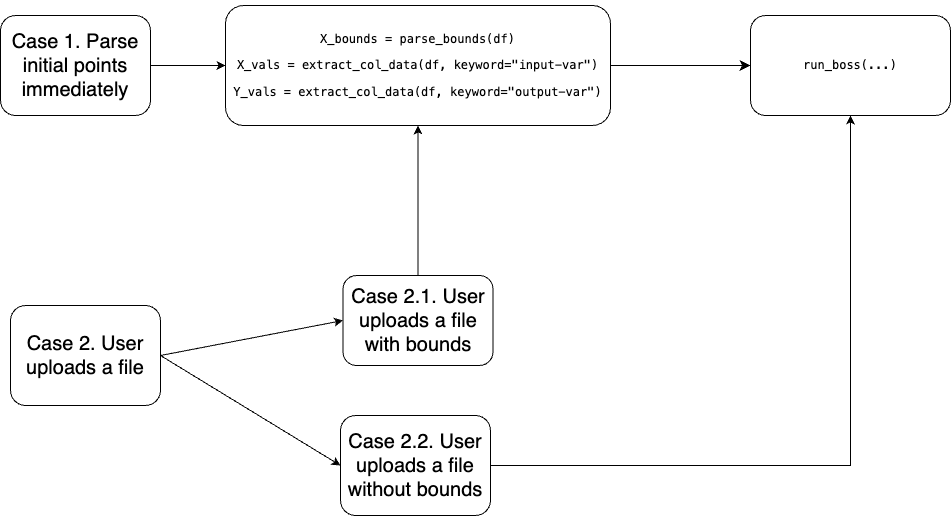

The diagram above was exported from draw.io. Its source (the exported page's mxGraphModel, read from the mxfile embedded in the PNG):
<mxGraphModel dx="1461" dy="779" grid="1" gridSize="10" guides="1" tooltips="1" connect="1" arrows="1" fold="1" page="1" pageScale="1" pageWidth="850" pageHeight="1100" math="0" shadow="0">
  <root>
    <mxCell id="0" />
    <mxCell id="1" parent="0" />
    <mxCell id="JNtbbqLwfh45D2J7izvh-14" style="edgeStyle=orthogonalEdgeStyle;rounded=0;orthogonalLoop=1;jettySize=auto;html=1;entryX=0;entryY=0.5;entryDx=0;entryDy=0;" parent="1" source="JNtbbqLwfh45D2J7izvh-1" target="JNtbbqLwfh45D2J7izvh-11" edge="1">
      <mxGeometry relative="1" as="geometry" />
    </mxCell>
    <mxCell id="JNtbbqLwfh45D2J7izvh-1" value="&lt;br&gt;&lt;br&gt;&lt;p style=&quot;margin-top: 0pt; margin-bottom: 0pt; margin-left: 0in; direction: ltr; unicode-bidi: embed; word-break: normal; font-size: 20px;&quot;&gt;&lt;font style=&quot;font-size: 20px;&quot; face=&quot;Helvetica&quot;&gt;Case 1. Parse initial points immediately&lt;/font&gt;&lt;/p&gt;&lt;br style=&quot;font-size: 20px;&quot;&gt;&lt;div&gt;&lt;br&gt;&lt;/div&gt;" style="rounded=1;whiteSpace=wrap;html=1;" parent="1" vertex="1">
      <mxGeometry x="10" y="50" width="150" height="100" as="geometry" />
    </mxCell>
    <mxCell id="JNtbbqLwfh45D2J7izvh-2" value="&lt;p style=&quot;margin-top: 0pt; margin-bottom: 0pt; margin-left: 0in; direction: ltr; unicode-bidi: embed; word-break: normal; font-size: 20px;&quot;&gt;&lt;font style=&quot;font-size: 20px;&quot; face=&quot;Helvetica&quot;&gt;Case 2. User uploads a file&lt;/font&gt;&lt;/p&gt;" style="rounded=1;whiteSpace=wrap;html=1;" parent="1" vertex="1">
      <mxGeometry x="20" y="340" width="150" height="100" as="geometry" />
    </mxCell>
    <mxCell id="JNtbbqLwfh45D2J7izvh-16" style="edgeStyle=orthogonalEdgeStyle;rounded=0;orthogonalLoop=1;jettySize=auto;html=1;entryX=0.5;entryY=1;entryDx=0;entryDy=0;" parent="1" source="JNtbbqLwfh45D2J7izvh-4" target="JNtbbqLwfh45D2J7izvh-11" edge="1">
      <mxGeometry relative="1" as="geometry" />
    </mxCell>
    <mxCell id="JNtbbqLwfh45D2J7izvh-4" value="&lt;p style=&quot;margin-top: 0pt; margin-bottom: 0pt; margin-left: 0in; direction: ltr; unicode-bidi: embed; word-break: normal; font-size: 20px;&quot;&gt;&lt;font style=&quot;font-size: 20px;&quot; face=&quot;Helvetica&quot;&gt;Case 2.1. User uploads a file with bounds&lt;/font&gt;&lt;/p&gt;" style="rounded=1;whiteSpace=wrap;html=1;" parent="1" vertex="1">
      <mxGeometry x="352.5" y="310" width="150" height="90" as="geometry" />
    </mxCell>
    <mxCell id="JNtbbqLwfh45D2J7izvh-20" style="edgeStyle=orthogonalEdgeStyle;rounded=0;orthogonalLoop=1;jettySize=auto;html=1;entryX=0.5;entryY=1;entryDx=0;entryDy=0;" parent="1" source="JNtbbqLwfh45D2J7izvh-6" target="JNtbbqLwfh45D2J7izvh-18" edge="1">
      <mxGeometry relative="1" as="geometry" />
    </mxCell>
    <mxCell id="JNtbbqLwfh45D2J7izvh-6" value="&lt;p style=&quot;margin-top: 0pt; margin-bottom: 0pt; margin-left: 0in; direction: ltr; unicode-bidi: embed; word-break: normal; font-size: 20px;&quot;&gt;&lt;font style=&quot;font-size: 20px;&quot; face=&quot;Helvetica&quot;&gt;Case 2.2. User uploads a file without bounds&lt;/font&gt;&lt;/p&gt;" style="rounded=1;whiteSpace=wrap;html=1;" parent="1" vertex="1">
      <mxGeometry x="350" y="450" width="150" height="100" as="geometry" />
    </mxCell>
    <mxCell id="JNtbbqLwfh45D2J7izvh-9" value="" style="endArrow=classic;html=1;rounded=0;exitX=1;exitY=0.5;exitDx=0;exitDy=0;entryX=0;entryY=0.5;entryDx=0;entryDy=0;" parent="1" source="JNtbbqLwfh45D2J7izvh-2" target="JNtbbqLwfh45D2J7izvh-6" edge="1">
      <mxGeometry width="50" height="50" relative="1" as="geometry">
        <mxPoint x="400" y="390" as="sourcePoint" />
        <mxPoint x="450" y="340" as="targetPoint" />
      </mxGeometry>
    </mxCell>
    <mxCell id="SNYUOMBOwC4bR0OmchoQ-2" style="edgeStyle=none;curved=1;rounded=0;orthogonalLoop=1;jettySize=auto;html=1;entryX=0;entryY=0.5;entryDx=0;entryDy=0;fontSize=12;startSize=8;endSize=8;" edge="1" parent="1" source="JNtbbqLwfh45D2J7izvh-11" target="JNtbbqLwfh45D2J7izvh-18">
      <mxGeometry relative="1" as="geometry" />
    </mxCell>
    <mxCell id="JNtbbqLwfh45D2J7izvh-11" value="&lt;pre style=&quot;font-family: &amp;quot;JetBrains Mono&amp;quot;, monospace;&quot;&gt;X_bounds = parse_bounds(df)&lt;/pre&gt;&lt;pre style=&quot;&quot;&gt;&lt;font face=&quot;JetBrains Mono, monospace&quot;&gt;X_vals = extract_col_data(df, &lt;/font&gt;keyword=&quot;input-var&quot;)&lt;/pre&gt;&lt;pre style=&quot;&quot;&gt;&lt;font face=&quot;JetBrains Mono, monospace&quot;&gt;Y_vals = extract_col_data(df, keyword=&quot;output-var&quot;)&lt;/font&gt;&lt;/pre&gt;" style="rounded=1;whiteSpace=wrap;html=1;" parent="1" vertex="1">
      <mxGeometry x="235" y="40" width="385" height="120" as="geometry" />
    </mxCell>
    <mxCell id="JNtbbqLwfh45D2J7izvh-15" value="" style="endArrow=classic;html=1;rounded=0;exitX=1;exitY=0.5;exitDx=0;exitDy=0;entryX=0;entryY=0.5;entryDx=0;entryDy=0;" parent="1" source="JNtbbqLwfh45D2J7izvh-2" target="JNtbbqLwfh45D2J7izvh-4" edge="1">
      <mxGeometry width="50" height="50" relative="1" as="geometry">
        <mxPoint x="400" y="390" as="sourcePoint" />
        <mxPoint x="450" y="340" as="targetPoint" />
      </mxGeometry>
    </mxCell>
    <mxCell id="JNtbbqLwfh45D2J7izvh-18" value="&lt;div&gt;&lt;pre style=&quot;font-family: &amp;quot;JetBrains Mono&amp;quot;, monospace;&quot;&gt;run_boss(...)&lt;/pre&gt;&lt;/div&gt;" style="rounded=1;whiteSpace=wrap;html=1;" parent="1" vertex="1">
      <mxGeometry x="760" y="50" width="200" height="100" as="geometry" />
    </mxCell>
  </root>
</mxGraphModel>